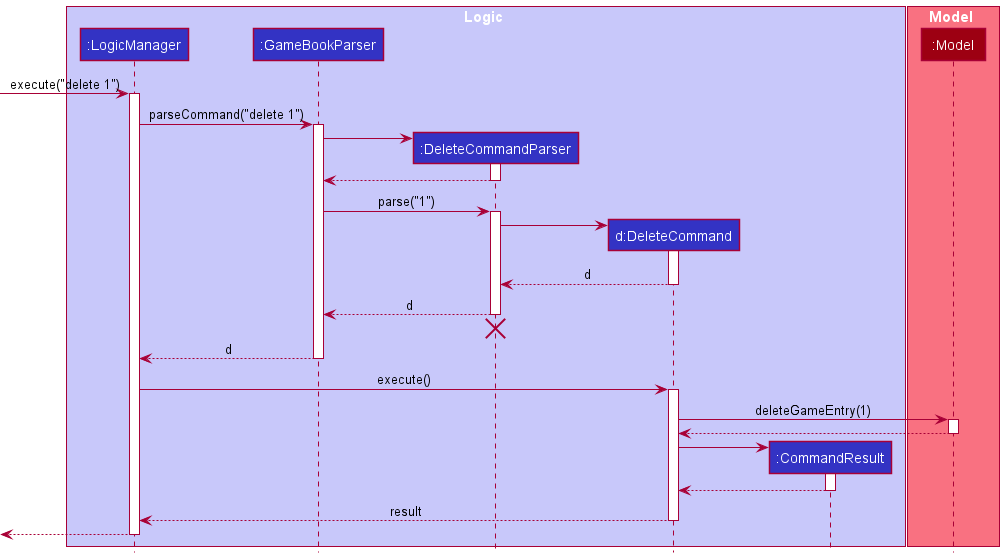

The diagram above was rendered by PlantUML. Its source (embedded in the PNG):
@startuml
!include style.puml

box Logic LOGIC_COLOR_T1
participant ":LogicManager" as LogicManager LOGIC_COLOR
participant ":GameBookParser" as GameBookParser LOGIC_COLOR
participant ":DeleteCommandParser" as DeleteCommandParser LOGIC_COLOR
participant "d:DeleteCommand" as DeleteCommand LOGIC_COLOR
participant ":CommandResult" as CommandResult LOGIC_COLOR
end box

box Model MODEL_COLOR_T1
participant ":Model" as Model MODEL_COLOR
end box

[-> LogicManager : execute("delete 1")
activate LogicManager

LogicManager -> GameBookParser : parseCommand("delete 1")
activate GameBookParser

create DeleteCommandParser
GameBookParser -> DeleteCommandParser
activate DeleteCommandParser

DeleteCommandParser --> GameBookParser
deactivate DeleteCommandParser

GameBookParser -> DeleteCommandParser : parse("1")
activate DeleteCommandParser

create DeleteCommand
DeleteCommandParser -> DeleteCommand
activate DeleteCommand

DeleteCommand --> DeleteCommandParser : d
deactivate DeleteCommand

DeleteCommandParser --> GameBookParser : d
deactivate DeleteCommandParser
'Hidden arrow to position the destroy marker below the end of the activation bar.
DeleteCommandParser -[hidden]-> GameBookParser
destroy DeleteCommandParser

GameBookParser --> LogicManager : d
deactivate GameBookParser

LogicManager -> DeleteCommand : execute()
activate DeleteCommand

DeleteCommand -> Model : deleteGameEntry(1)
activate Model

Model --> DeleteCommand
deactivate Model

create CommandResult
DeleteCommand -> CommandResult
activate CommandResult

CommandResult --> DeleteCommand
deactivate CommandResult

DeleteCommand --> LogicManager : result
deactivate DeleteCommand

[<--LogicManager
deactivate LogicManager
@enduml